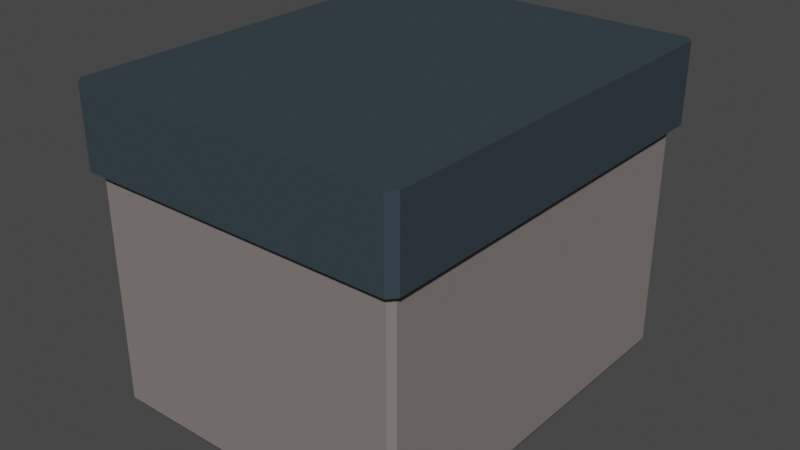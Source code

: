 # Source: BLEND_Environment_Box_Big.blend  (saved by Blender 3.1.7; exported with 4.5.12 LTS)
import bpy
from mathutils import Matrix  # noqa: F401  (used for matrix-valued properties, if any)

bpy.ops.wm.read_factory_settings(use_empty=True)
scene = bpy.context.scene
scene.name = 'Scene'

# ---- collections
col_collection = bpy.data.collections.new('Collection'); scene.collection.children.link(col_collection)

# ---- materials (node trees are filled in below, after node groups)
mat_boxbigbase = bpy.data.materials.new('BoxBigBase')
mat_boxbigbase.use_transparent_shadow = False
mat_boxbigbase.diffuse_color = (0.2159, 0.1878, 0.1845, 1.0)
mat_boxbiglid = bpy.data.materials.new('BoxBigLid')
mat_boxbiglid.use_transparent_shadow = False
mat_boxbiglid.diffuse_color = (0.03955, 0.05613, 0.06848, 1.0)

# ---- material node trees

# ---- world
world_world = bpy.data.worlds.new('World'); scene.world = world_world
world_world.use_nodes = True; world_world.node_tree.nodes.clear()
_N = world_world.node_tree.nodes; _L = world_world.node_tree.links
n0 = _N.new('ShaderNodeOutputWorld'); n0.name = 'World Output'; n0.location = (300, 300)
n1 = _N.new('ShaderNodeBackground'); n1.name = 'Background'; n1.location = (10, 300)
n1.inputs[0].default_value = (0.05088, 0.05088, 0.05088, 1.0)
_L.new(n1.outputs[0], n0.inputs[0])
n0.is_active_output = True
world_world.color = (0.05088, 0.05088, 0.05088)
world_world.use_sun_shadow = False
world_world.sun_shadow_jitter_overblur = 0.0

# ---- meshes
me_cube_001 = bpy.data.meshes.new('Cube.001')
me_cube_001.from_pydata([(-0.08, -0.1, 0.08), (-0.08, 0.1, 0.08), (0.08, -0.1, 0.08), (0.08, 0.1, 0.08), (-0.08, 0.107, 0.08), (0.08, 0.107, 0.08), (-0.08, 0.107, 0.03986), (0.08, 0.107, 0.03986), (-0.08, -0.1041, 0.03986), (-0.08, -0.1041, 0.08), (0.08, -0.1041, 0.08), (0.08, -0.1041, 0.03986), (0.08393, 0.1, 0.08), (0.08393, -0.1, 0.08), (0.08393, 0.1, 0.03986), (0.08393, -0.1, 0.03986), (-0.08526, -0.1, 0.08), (-0.08526, 0.1, 0.08), (-0.08526, -0.1, 0.03986), (-0.08526, 0.1, 0.03986), (-0.08, -0.09705, -0.07571), (-0.07757, -0.09705, -0.08), (-0.07757, -0.1, -0.07571), (-0.07757, 0.09705, -0.08), (-0.08, 0.09705, -0.07571), (-0.07757, 0.1, -0.07571), (0.07757, -0.09705, -0.08), (0.08, -0.09705, -0.07571), (0.07757, -0.1, -0.07571), (0.07757, 0.09705, -0.08), (0.07757, 0.1, -0.07571), (0.08, 0.09705, -0.07571), (-0.08, -0.09705, 0.03986), (-0.07757, -0.1, 0.03986), (-0.08, -0.1029, 0.03986), (-0.08243, -0.1, 0.03986), (-0.07757, 0.1, 0.03986), (-0.08, 0.09705, 0.03986), (-0.08243, 0.1, 0.03986), (-0.08, 0.1029, 0.03986), (0.08, 0.09705, 0.03986), (0.07757, 0.1, 0.03986), (0.08, 0.1029, 0.03986), (0.08243, 0.1, 0.03986), (0.07757, -0.1, 0.03986), (0.08, -0.09705, 0.03986), (0.08243, -0.1, 0.03986), (0.08, -0.1029, 0.03986), (0.08393, 0.1028, 0.08), (0.08043, 0.107, 0.08), (0.08043, 0.107, 0.03986), (0.08393, 0.1028, 0.03986), (0.08043, -0.1041, 0.08), (0.08393, -0.1, 0.08), (0.08393, -0.1, 0.03986), (0.08043, -0.1041, 0.03986), (-0.08176, 0.107, 0.08), (-0.08526, 0.1028, 0.08), (-0.08526, 0.1028, 0.03986), (-0.08176, 0.107, 0.03986), (-0.08176, -0.1041, 0.03986), (-0.08526, -0.1, 0.03986), (-0.08526, -0.1, 0.08), (-0.08176, -0.1041, 0.08)], [], [(43, 42, 7, 50, 51, 14), (11, 47, 46, 15, 54, 55), (28, 44, 33, 22), (3, 1, 0, 2), (25, 36, 41, 30), (34, 33, 44, 47, 11, 8), (31, 40, 45, 27), (23, 29, 26, 21), (10, 52, 53, 13, 12, 3, 2, 0, 1, 17, 16, 62, 63, 9), (6, 39, 38, 19, 58, 59), (35, 34, 8, 60, 61, 18), (46, 45, 40, 43, 14, 15), (1, 3, 12, 48, 49, 5, 4, 56, 57, 17), (10, 9, 63, 60, 8, 11, 55, 52), (16, 17, 57, 58, 19, 18, 61, 62), (38, 37, 32, 35, 18, 19), (42, 41, 36, 39, 6, 7), (12, 13, 53, 54, 15, 14, 51, 48), (20, 21, 22), (23, 24, 25), (26, 27, 28), (29, 30, 31), (32, 33, 34, 35), (36, 37, 38, 39), (40, 41, 42, 43), (44, 45, 46, 47), (23, 21, 20, 24), (36, 25, 24, 37), (29, 23, 25, 30), (40, 31, 30, 41), (26, 29, 31, 27), (44, 28, 27, 45), (21, 26, 28, 22), (22, 33, 32, 20), (20, 32, 37, 24), (48, 51, 50, 49), (52, 55, 54, 53), (56, 59, 58, 57), (60, 63, 62, 61), (4, 5, 49, 50, 7, 6, 59, 56)])
me_cube_001.polygons.foreach_set('material_index', [1, 1, 0, 1, 0, 1, 0, 0, 1, 1, 1, 1, 1, 1, 1, 1, 1, 1, 0, 0, 0, 0, 1, 1, 1, 1, 0, 0, 0, 0, 0, 0, 0, 0, 0, 1, 1, 1, 1, 1])
_uv = me_cube_001.uv_layers.new(name='UVMap')
_uv.uv.foreach_set('vector', [0.5623, 0.5, 0.5623, 0.5, 0.5623, 0.5, 0.5623, 0.5, 0.5623, 0.5, 0.5623, 0.5, 0.5623, 0.75, 0.5623, 0.75, 0.5623, 0.75, 0.5623, 0.75, 0.5623, 0.75, 0.5623, 0.75, 0.3817, 0.7538, 0.5623, 0.7538, 0.5623, 0.9962, 0.3817, 0.9962, 0.625, 0.5, 0.875, 0.5, 0.875, 0.75, 0.625, 0.75, 0.3817, 0.2538, 0.5623, 0.2538, 0.5623, 0.4962, 0.3817, 0.4962, 0.5623, 1.0, 0.5623, 0.9962, 0.5623, 0.7538, 0.5623, 0.75, 0.5623, 0.75, 0.5623, 1.0, 0.3817, 0.5037, 0.5623, 0.5037, 0.5623, 0.7463, 0.3817, 0.7463, 0.1288, 0.5037, 0.3712, 0.5037, 0.3712, 0.7463, 0.1288, 0.7463, 0.625, 0.75, 0.625, 0.75, 0.625, 0.75, 0.625, 0.75, 0.625, 0.5, 0.625, 0.5, 0.625, 0.75, 0.875, 0.75, 0.875, 0.5, 0.875, 0.5, 0.875, 0.75, 0.875, 0.75, 0.875, 0.75, 0.875, 0.75, 0.5623, 0.25, 0.5623, 0.25, 0.5623, 0.25, 0.5623, 0.25, 0.5623, 0.25, 0.5623, 0.25, 0.5623, 1.0, 0.5623, 1.0, 0.5623, 1.0, 0.5623, 1.0, 0.5623, 1.0, 0.5623, 1.0, 0.5623, 0.75, 0.5623, 0.7463, 0.5623, 0.5037, 0.5623, 0.5, 0.5623, 0.5, 0.5623, 0.75, 0.875, 0.5, 0.625, 0.5, 0.625, 0.5, 0.625, 0.5, 0.625, 0.5, 0.625, 0.5, 0.875, 0.5, 0.875, 0.5, 0.875, 0.5, 0.875, 0.5, 0.625, 0.75, 0.625, 1.0, 0.625, 1.0, 0.5623, 1.0, 0.5623, 1.0, 0.5623, 0.75, 0.5623, 0.75, 0.625, 0.75, 0.625, 0.0, 0.625, 0.25, 0.625, 0.25, 0.5623, 0.25, 0.5623, 0.25, 0.5623, 0.0, 0.5623, 0.0, 0.625, 0.0, 0.5623, 0.25, 0.5623, 0.2463, 0.5623, 0.003684, 0.5623, 0.0, 0.5623, 0.0, 0.5623, 0.25, 0.5623, 0.5, 0.5623, 0.4962, 0.5623, 0.2538, 0.5623, 0.25, 0.5623, 0.25, 0.5623, 0.5, 0.625, 0.5, 0.625, 0.75, 0.625, 0.75, 0.5623, 0.75, 0.5623, 0.75, 0.5623, 0.5, 0.5623, 0.5, 0.625, 0.5, 0.125, 0.7463, 0.125, 0.7463, 0.1288, 0.75, 0.1288, 0.5037, 0.125, 0.5037, 0.1288, 0.5, 0.3712, 0.7463, 0.375, 0.7463, 0.3712, 0.75, 0.3712, 0.5037, 0.3712, 0.5, 0.375, 0.5037, 0.5623, 0.003684, 0.5623, 0.0, 0.5623, 0.0, 0.5623, 0.0, 0.5623, 0.2538, 0.5623, 0.25, 0.5623, 0.25, 0.5623, 0.25, 0.5623, 0.5037, 0.5623, 0.5, 0.5623, 0.5, 0.5623, 0.5, 0.5623, 0.7538, 0.5623, 0.75, 0.5623, 0.75, 0.5623, 0.75, 0.1288, 0.5037, 0.1288, 0.7463, 0.125, 0.7463, 0.125, 0.5037, 0.5623, 0.2538, 0.3817, 0.2538, 0.3817, 0.2463, 0.5623, 0.2463, 0.3712, 0.5037, 0.1288, 0.5037, 0.1288, 0.5, 0.3712, 0.5, 0.5623, 0.5037, 0.3817, 0.5037, 0.3817, 0.4962, 0.5623, 0.4962, 0.3712, 0.7463, 0.3712, 0.5037, 0.3817, 0.5037, 0.3817, 0.7463, 0.5623, 0.7538, 0.3817, 0.7538, 0.3817, 0.7463, 0.5623, 0.7463, 0.1288, 0.7463, 0.3712, 0.7463, 0.3712, 0.75, 0.1288, 0.75, 0.3817, 0.0, 0.5623, 0.0, 0.5623, 0.003684, 0.3817, 0.003684, 0.3817, 0.003684, 0.5623, 0.003684, 0.5623, 0.2463, 0.3817, 0.2463, 0.625, 0.5, 0.5623, 0.5, 0.5623, 0.5, 0.625, 0.5, 0.625, 0.75, 0.5623, 0.75, 0.5623, 0.75, 0.625, 0.75, 0.625, 0.25, 0.5623, 0.25, 0.5623, 0.25, 0.625, 0.25, 0.5623, 0.0, 0.625, 0.0, 0.625, 0.0, 0.5623, 0.0, 0.625, 0.25, 0.625, 0.5, 0.625, 0.5, 0.5623, 0.5, 0.5623, 0.5, 0.5623, 0.25, 0.5623, 0.25, 0.625, 0.25])
me_cube_001.materials.append(mat_boxbigbase)
me_cube_001.materials.append(mat_boxbiglid)
me_cube_001.use_remesh_fix_poles = True
me_cube_001.use_remesh_preserve_attributes = False
me_cube_001.update()

# ---- objects
ob_box_big = bpy.data.objects.new('Box_Big', me_cube_001)

# ---- transforms, parenting, visibility, modifiers, constraints
ob_box_big.location = (0.0, 0.0, 0.0)

# ---- collection membership
col_collection.objects.link(ob_box_big)

# ---- scene / render settings (as saved in the file)
scene.frame_start = 1; scene.frame_end = 250; scene.frame_set(1)
scene.render.engine = 'BLENDER_EEVEE_NEXT'
scene.cycles.sampling_pattern = 'TABULATED_SOBOL'
scene.cycles.use_light_tree = False
scene.view_settings.view_transform = 'Filmic'
bpy.context.view_layer.update()

# ---- added for rendering (the .blend has no active camera and no usable light): camera, sun
cam_auto = bpy.data.cameras.new('AutoCamera')
cam_auto.lens = 50.0
cam_auto.sensor_width = 36.0
cam_auto.clip_end = 1000.0
ob_auto_camera = bpy.data.objects.new('AutoCamera', cam_auto)
scene.collection.objects.link(ob_auto_camera)
ob_auto_camera.location = (0.290167, -0.347558, 0.232667)
ob_auto_camera.rotation_euler = (1.09748, -7.21219e-08, 0.694738)
scene.camera = ob_auto_camera
light_auto_sun = bpy.data.lights.new('AutoSun', 'SUN')
light_auto_sun.energy = 3.0
light_auto_sun.angle = 0.0523599
ob_auto_sun = bpy.data.objects.new('AutoSun', light_auto_sun)
scene.collection.objects.link(ob_auto_sun)
ob_auto_sun.rotation_euler = (0.872665, 0.174533, 0.523599)
bpy.context.view_layer.update()
